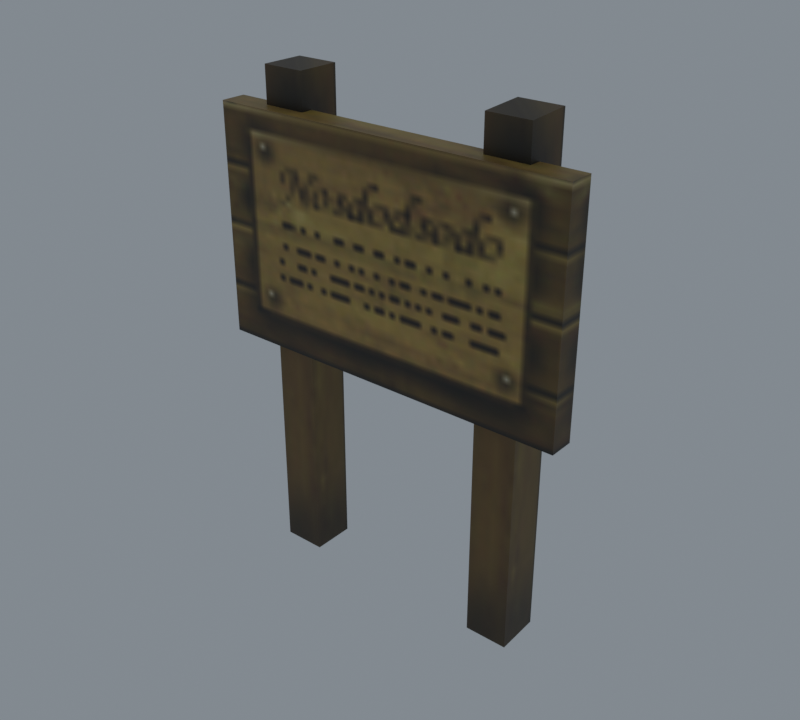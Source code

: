 # Source: import.blend  (saved by Blender 5.2.45; exported with 4.5.12 LTS)
import bpy
from mathutils import Matrix  # noqa: F401  (used for matrix-valued properties, if any)

bpy.ops.wm.read_factory_settings(use_empty=True)
scene = bpy.context.scene
scene.name = 'Beer01'

# ---- collections
col_collection = bpy.data.collections.new('Collection'); scene.collection.children.link(col_collection)

# ---- images (referenced by path relative to the original .blend; pixels are not part of the script)
import os
ASSET_DIR = os.environ.get("B2B_ASSET_DIR", "")  # directory of the original .blend (textures are referenced by path, not embedded)
HERE = os.path.dirname(os.path.abspath(__file__))  # packed textures are extracted next to this script under _unpacked/

def load_image(name, relpath, width, height, colorspace="sRGB"):
    """Load a texture the original file referenced (path relative to the .blend, or extracted next to this script)."""
    p = next((c for c in (os.path.join(HERE, relpath), os.path.join(ASSET_DIR, relpath)) if relpath and os.path.exists(c)), "")
    if p:
        img = bpy.data.images.load(p, check_existing=True)
        img.name = name
    else:  # same state as the original file: an image datablock whose file is absent (Cycles renders it pink)
        img = bpy.data.images.new(name, width, height)
        img.source = "FILE"
        img.filepath = "//" + (relpath or name)
    img.colorspace_settings.name = colorspace
    return img
img_notice_jpg = load_image('notice.jpg', '_unpacked/notice.f3b2aa23.jpg', 64, 64, 'sRGB')

# ---- materials (node trees are filled in below, after node groups)
mat_notice_jpg = bpy.data.materials.new('notice.jpg')
mat_notice_jpg.diffuse_color = (0.4021, 0.4246, 0.4006, 1.0)

# ---- material node trees
mat_notice_jpg.use_nodes = True; mat_notice_jpg.node_tree.nodes.clear()
_N = mat_notice_jpg.node_tree.nodes; _L = mat_notice_jpg.node_tree.links
n0 = _N.new('ShaderNodeBsdfPrincipled'); n0.name = 'Principled BSDF'; n0.location = (-200, 100)
n0.inputs[10].default_value = 0.005
n1 = _N.new('ShaderNodeOutputMaterial'); n1.name = 'Material Output'; n1.location = (200, 100)
n2 = _N.new('ShaderNodeTexImage'); n2.name = 'Image Texture'; n2.location = (-600, 100)
n2.image = img_notice_jpg
_L.new(n0.outputs[0], n1.inputs[0])
_L.new(n2.outputs[0], n0.inputs[0])
n1.is_active_output = True

# ---- world
world_world = bpy.data.worlds.new('World'); scene.world = world_world
world_world.use_nodes = True; world_world.node_tree.nodes.clear()
_N = world_world.node_tree.nodes; _L = world_world.node_tree.links
n0 = _N.new('ShaderNodeOutputWorld'); n0.name = 'World Output'; n0.location = (200, 100)
n1 = _N.new('ShaderNodeBackground'); n1.name = 'Background'; n1.location = (-200, 100)
n1.inputs[0].default_value = (0.32, 0.36, 0.4, 1.0)
n1.inputs[1].default_value = 0.7
_L.new(n1.outputs[0], n0.inputs[0])
n0.is_active_output = True
world_world.color = (0.05088, 0.05088, 0.05088)
world_world.sun_shadow_jitter_overblur = 0.0

# ---- meshes
me_sign02 = bpy.data.meshes.new('Sign02')
me_sign02.from_pydata([(-48.56, -5.94, 124.7), (-48.56, -5.94, 62.82), (50.79, -5.94, 124.7), (50.79, -5.94, 62.82), (50.79, 0.9199, 62.82), (-48.56, 0.9199, 62.82), (50.79, 0.9199, 124.7), (-48.56, 0.9199, 124.7), (38.62, -2.275, 133.8), (26.88, -2.275, 133.8), (38.62, -2.275, -0.6733), (26.88, -2.275, -0.6733), (26.88, 9.466, -0.0247), (26.88, 9.466, 134.4), (38.62, 9.466, -0.0247), (38.62, 9.466, 134.4), (-25.27, -2.275, 134.4), (-37.01, -2.275, 134.4), (-25.27, -2.275, -0.0993), (-37.01, -2.275, -0.0993), (-37.01, 9.466, -0.0993), (-37.01, 9.466, 134.4), (-25.27, 9.466, -0.0993), (-25.27, 9.466, 134.4)], [], [(0, 1, 2), (3, 2, 1), (4, 5, 6), (7, 6, 5), (2, 3, 6), (4, 6, 3), (0, 2, 7), (6, 7, 2), (1, 0, 5), (7, 5, 0), (8, 9, 10), (11, 10, 9), (12, 13, 14), (15, 14, 13), (11, 9, 12), (13, 12, 9), (8, 10, 15), (14, 15, 10), (9, 8, 13), (15, 13, 8), (16, 17, 18), (19, 18, 17), (20, 21, 22), (23, 22, 21), (19, 17, 20), (21, 20, 17), (16, 18, 23), (22, 23, 18), (17, 16, 21), (23, 21, 16)])
me_sign02.polygons.foreach_set('use_smooth', [True] * 30)
_k = set([(0, 1), (0, 2), (0, 7), (2, 3), (2, 6), (4, 6), (5, 6), (5, 7), (6, 7), (8, 9), (8, 10), (8, 15), (9, 10), (9, 11), (9, 13), (12, 13), (13, 15), (14, 15), (16, 17), (16, 18), (16, 23), (17, 18), (17, 19), (17, 21), (20, 21), (21, 23), (22, 23)])
me_sign02.attributes.new('sharp_edge', 'BOOLEAN', 'EDGE').data.foreach_set('value', [ (min(e.vertices), max(e.vertices)) in _k for e in me_sign02.edges])
_uv = me_sign02.uv_layers.new(name='Float2')
_uv.uv.foreach_set('vector', [0.0005, 0.9995, -0.0015, 0.3193, 0.9995, 0.9995, 0.9975, 0.3193, 0.9995, 0.9995, -0.0015, 0.3193, 0.9975, 0.3193, -0.0015, 0.3193, 0.9995, 0.9995, 0.0005, 0.9995, 0.9995, 0.9995, -0.0015, 0.3193, 0.998, 1.002, 0.998, 0.3218, 0.9244, 1.001, 0.9254, 0.3218, 0.9244, 1.001, 0.998, 0.3218, 0.2255, 0.4415, 0.8361, 0.4439, 0.2241, 0.5237, 0.8396, 0.5212, 0.2241, 0.5237, 0.8361, 0.4439, 0.0001, 0.3242, 0.0001, 0.9959, 0.0814, 0.3242, 0.0814, 0.9971, 0.0814, 0.3242, 0.0001, 0.9959, 0.1621, 0.1873, 0.1621, 0.0638, 0.9906, 0.1853, 0.9906, 0.0618, 0.9906, 0.1853, 0.1621, 0.0638, 0.9858, 0.1897, 0.1573, 0.1917, 0.9858, 0.3132, 0.1573, 0.3152, 0.9858, 0.3132, 0.1573, 0.1917, 0.9906, 0.0618, 0.1621, 0.0638, 0.9858, 0.1897, 0.1573, 0.1917, 0.9858, 0.1897, 0.1621, 0.0638, 0.1621, 0.1873, 0.9906, 0.1853, 0.1573, 0.3152, 0.9858, 0.3132, 0.1573, 0.3152, 0.9906, 0.1853, 0.1621, 0.0638, 0.1621, 0.1873, 0.1573, 0.1917, 0.1573, 0.3152, 0.1573, 0.1917, 0.1621, 0.1873, 0.1579, 0.1866, 0.1579, 0.0631, 0.9863, 0.1846, 0.9863, 0.0611, 0.9863, 0.1846, 0.1579, 0.0631, 0.9863, 0.1889, 0.1579, 0.191, 0.9863, 0.3124, 0.1579, 0.3145, 0.9863, 0.3124, 0.1579, 0.191, 0.9863, 0.0611, 0.1579, 0.0631, 0.9863, 0.1889, 0.1579, 0.191, 0.9863, 0.1889, 0.1579, 0.0631, 0.1579, 0.1866, 0.9863, 0.1846, 0.1579, 0.3145, 0.9863, 0.3124, 0.1579, 0.3145, 0.9863, 0.1846, 0.1579, 0.0631, 0.1579, 0.1866, 0.1579, 0.191, 0.1579, 0.3145, 0.1579, 0.191, 0.1579, 0.1866])
me_sign02.materials.append(mat_notice_jpg)
me_sign02.update()
me_sign02.normals_split_custom_set([tuple(v) for v in zip(*[iter([0.0, -1.0, 0.0, 0.0, -1.0, 0.0, 0.0, -1.0, 0.0, 0.0, -1.0, 0.0, 0.0, -1.0, 0.0, 0.0, -1.0, 0.0, 0.0, 1.0, 0.0, 0.0, 1.0, 0.0, 0.0, 1.0, 0.0, 0.0, 1.0, 0.0, 0.0, 1.0, 0.0, 0.0, 1.0, 0.0, 1.0, 0.0, 0.0, 1.0, 0.0, 0.0, 1.0, 0.0, 0.0, 1.0, 0.0, 0.0, 1.0, 0.0, 0.0, 1.0, 0.0, 0.0, 0.0, 0.0, 1.0, 0.0, 0.0, 1.0, 0.0, 0.0, 1.0, 0.0, 0.0, 1.0, 0.0, 0.0, 1.0, 0.0, 0.0, 1.0, -1.0, 0.0, 0.0, -1.0, 0.0, 0.0, -1.0, 0.0, 0.0, -1.0, 0.0, 0.0, -1.0, 0.0, 0.0, -1.0, 0.0, 0.0, 0.0, -1.0, 0.0, 0.0, -1.0, 0.0, 0.0, -1.0, 0.0, 0.0, -1.0, 0.0, 0.0, -1.0, 0.0, 0.0, -1.0, 0.0, 0.0, 1.0, 0.0, 0.0, 1.0, 0.0, 0.0, 1.0, 0.0, 0.0, 1.0, 0.0, 0.0, 1.0, 0.0, 0.0, 1.0, 0.0, -1.0, 0.0, 0.0, -1.0, 0.0, 0.0, -1.0, 0.0, 0.0, -1.0, 0.0, 0.0, -1.0, 0.0, 0.0, -1.0, 0.0, 0.0, 1.0, 0.0, 0.0, 1.0, 0.0, 0.0, 1.0, 0.0, 0.0, 1.0, 0.0, 0.0, 1.0, 0.0, 0.0, 1.0, 0.0, 0.0, 0.0, -0.05516, 0.9985, 0.0, -0.05516, 0.9985, 0.0, -0.05516, 0.9985, 0.0, -0.05516, 0.9985, 0.0, -0.05516, 0.9985, 0.0, -0.05516, 0.9985, 0.0, -1.0, 0.0, 0.0, -1.0, 0.0, 0.0, -1.0, 0.0, 0.0, -1.0, 0.0, 0.0, -1.0, 0.0, 0.0, -1.0, 0.0, 0.0, 1.0, 0.0, 0.0, 1.0, 0.0, 0.0, 1.0, 0.0, 0.0, 1.0, 0.0, 0.0, 1.0, 0.0, 0.0, 1.0, 0.0, -1.0, 0.0, 0.0, -1.0, 0.0, 0.0, -1.0, 0.0, 0.0, -1.0, 0.0, 0.0, -1.0, 0.0, 0.0, -1.0, 0.0, 0.0, 1.0, 0.0, 0.0, 1.0, 0.0, 0.0, 1.0, 0.0, 0.0, 1.0, 0.0, 0.0, 1.0, 0.0, 0.0, 1.0, 0.0, 0.0, 0.0, 0.0, 1.0, 0.0, 0.0, 1.0, 0.0, 0.0, 1.0, 0.0, 0.0, 1.0, 0.0, 0.0, 1.0, 0.0, 0.0, 1.0])] * 3)])
arm_sign02_skeleton = bpy.data.armatures.new('Sign02_skeleton')  # bones are not reproduced

# ---- objects
ob_sign02_skeleton = bpy.data.objects.new('Sign02_skeleton', arm_sign02_skeleton)
ob_sign02 = bpy.data.objects.new('Sign02', me_sign02)

# ---- transforms, parenting, visibility, modifiers, constraints
ob_sign02_skeleton.location = (0.0, 0.0, 0.0)
ob_sign02_skeleton.show_in_front = True
ob_sign02.parent = ob_sign02_skeleton
ob_sign02.location = (0.0, 0.0, 0.0)
_vg = ob_sign02.vertex_groups.new(name='Box01')
_vg.add([0, 1, 2, 3, 4, 5, 6, 7, 8, 9, 10, 11, 12, 13, 14, 15, 16, 17, 18, 19, 20, 21, 22, 23], 1.0, 'REPLACE')
_m = ob_sign02.modifiers.new('Armature', 'ARMATURE')
_m.object = ob_sign02_skeleton

# ---- collection membership
scene.collection.objects.link(ob_sign02_skeleton)
scene.collection.objects.link(ob_sign02)

# ---- scene / render settings (as saved in the file)
scene.frame_start = 0; scene.frame_end = 0; scene.frame_set(0)
scene.render.engine = 'CYCLES'
scene.render.resolution_x = 400
scene.render.resolution_y = 360
scene.render.film_transparent = True
scene.render.bake_bias = 0.0
scene.render.bake_samples = 0
scene.render.compositor_device = 'GPU'
scene.cycles.samples = 8
scene.eevee.use_volume_custom_range = False
scene.eevee.fast_gi_thickness_near = 0.1
scene.eevee.fast_gi_thickness_far = 0.0
scene.eevee.ray_tracing_options.screen_trace_thickness = 0.1
scene.view_settings.view_transform = 'Standard'
bpy.context.view_layer.update()

# ---- added for rendering (the .blend has no active camera): camera
cam_auto = bpy.data.cameras.new('AutoCamera')
cam_auto.lens = 50.0
cam_auto.sensor_width = 36.0
cam_auto.clip_end = 2734.61
ob_auto_camera = bpy.data.objects.new('AutoCamera', cam_auto)
scene.collection.objects.link(ob_auto_camera)
ob_auto_camera.location = (156.933, -185.22, 191.539)
ob_auto_camera.rotation_euler = (1.09748, -7.21219e-08, 0.694738)
scene.camera = ob_auto_camera
bpy.context.view_layer.update()
